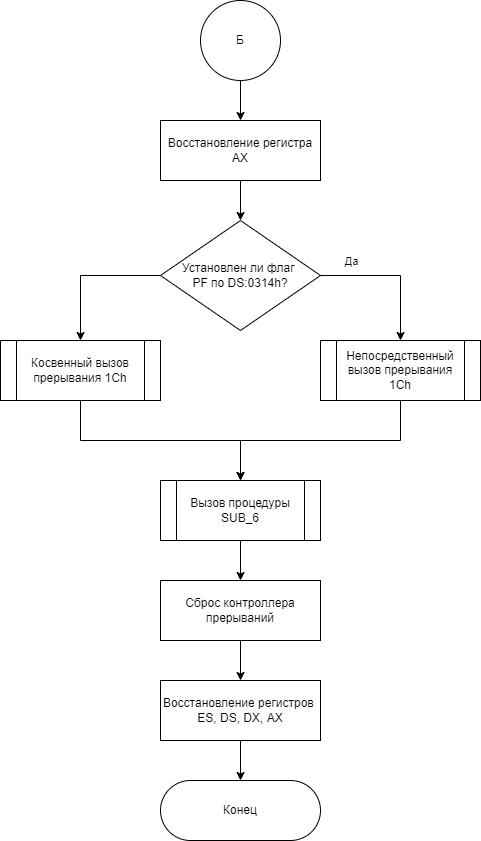

The diagram above was exported from draw.io. Its source (the exported page's mxGraphModel, read from the mxfile embedded in the PNG):
<mxGraphModel dx="415" dy="1913" grid="1" gridSize="10" guides="1" tooltips="1" connect="1" arrows="1" fold="1" page="1" pageScale="1" pageWidth="827" pageHeight="1169" math="0" shadow="0">
  <root>
    <mxCell id="WIyWlLk6GJQsqaUBKTNV-0" />
    <mxCell id="WIyWlLk6GJQsqaUBKTNV-1" parent="WIyWlLk6GJQsqaUBKTNV-0" />
    <mxCell id="EZAuC6eTgLDVoPqnHKvW-1" value="" style="edgeStyle=orthogonalEdgeStyle;rounded=0;orthogonalLoop=1;jettySize=auto;html=1;" edge="1" parent="WIyWlLk6GJQsqaUBKTNV-1" source="WIyWlLk6GJQsqaUBKTNV-3" target="WIyWlLk6GJQsqaUBKTNV-10">
      <mxGeometry relative="1" as="geometry" />
    </mxCell>
    <mxCell id="WIyWlLk6GJQsqaUBKTNV-3" value="Восстановление регистра AX" style="rounded=0;whiteSpace=wrap;html=1;fontSize=12;glass=0;strokeWidth=1;shadow=0;" parent="WIyWlLk6GJQsqaUBKTNV-1" vertex="1">
      <mxGeometry x="160" y="60" width="160" height="60" as="geometry" />
    </mxCell>
    <mxCell id="EZAuC6eTgLDVoPqnHKvW-11" value="" style="edgeStyle=orthogonalEdgeStyle;rounded=0;orthogonalLoop=1;jettySize=auto;html=1;" edge="1" parent="WIyWlLk6GJQsqaUBKTNV-1" source="WIyWlLk6GJQsqaUBKTNV-7" target="EZAuC6eTgLDVoPqnHKvW-9">
      <mxGeometry relative="1" as="geometry" />
    </mxCell>
    <mxCell id="WIyWlLk6GJQsqaUBKTNV-7" value="Сброс контроллера прерываний" style="rounded=0;whiteSpace=wrap;html=1;fontSize=12;glass=0;strokeWidth=1;shadow=0;" parent="WIyWlLk6GJQsqaUBKTNV-1" vertex="1">
      <mxGeometry x="160" y="520" width="160" height="60" as="geometry" />
    </mxCell>
    <mxCell id="EZAuC6eTgLDVoPqnHKvW-4" style="edgeStyle=orthogonalEdgeStyle;rounded=0;orthogonalLoop=1;jettySize=auto;html=1;entryX=0.5;entryY=0;entryDx=0;entryDy=0;" edge="1" parent="WIyWlLk6GJQsqaUBKTNV-1" source="WIyWlLk6GJQsqaUBKTNV-10" target="EZAuC6eTgLDVoPqnHKvW-2">
      <mxGeometry relative="1" as="geometry">
        <Array as="points">
          <mxPoint x="80" y="215" />
        </Array>
      </mxGeometry>
    </mxCell>
    <mxCell id="EZAuC6eTgLDVoPqnHKvW-5" style="edgeStyle=orthogonalEdgeStyle;rounded=0;orthogonalLoop=1;jettySize=auto;html=1;entryX=0.5;entryY=0;entryDx=0;entryDy=0;" edge="1" parent="WIyWlLk6GJQsqaUBKTNV-1" source="WIyWlLk6GJQsqaUBKTNV-10" target="EZAuC6eTgLDVoPqnHKvW-3">
      <mxGeometry relative="1" as="geometry">
        <Array as="points">
          <mxPoint x="400" y="215" />
        </Array>
      </mxGeometry>
    </mxCell>
    <mxCell id="EZAuC6eTgLDVoPqnHKvW-14" value="Да" style="edgeLabel;html=1;align=center;verticalAlign=middle;resizable=0;points=[];" vertex="1" connectable="0" parent="EZAuC6eTgLDVoPqnHKvW-5">
      <mxGeometry x="0.1094" y="3" relative="1" as="geometry">
        <mxPoint x="-53" y="-15" as="offset" />
      </mxGeometry>
    </mxCell>
    <mxCell id="WIyWlLk6GJQsqaUBKTNV-10" value="Установлен ли флаг &lt;br&gt;PF по DS:0314h?" style="rhombus;whiteSpace=wrap;html=1;shadow=0;fontFamily=Helvetica;fontSize=12;align=center;strokeWidth=1;spacing=14;spacingTop=0;spacingLeft=0;" parent="WIyWlLk6GJQsqaUBKTNV-1" vertex="1">
      <mxGeometry x="160" y="160" width="160" height="110" as="geometry" />
    </mxCell>
    <mxCell id="bQ0sQd1bsR_GkZ_egoyR-6" value="" style="edgeStyle=orthogonalEdgeStyle;rounded=0;orthogonalLoop=1;jettySize=auto;html=1;fontFamily=Helvetica;fontSize=12;fontColor=default;" parent="WIyWlLk6GJQsqaUBKTNV-1" edge="1">
      <mxGeometry relative="1" as="geometry">
        <mxPoint x="240" y="20" as="sourcePoint" />
        <mxPoint x="240" y="60" as="targetPoint" />
      </mxGeometry>
    </mxCell>
    <mxCell id="EZAuC6eTgLDVoPqnHKvW-0" value="Б" style="ellipse;whiteSpace=wrap;html=1;aspect=fixed;" vertex="1" parent="WIyWlLk6GJQsqaUBKTNV-1">
      <mxGeometry x="200" y="-60" width="80" height="80" as="geometry" />
    </mxCell>
    <mxCell id="EZAuC6eTgLDVoPqnHKvW-8" style="edgeStyle=orthogonalEdgeStyle;rounded=0;orthogonalLoop=1;jettySize=auto;html=1;entryX=0.5;entryY=0;entryDx=0;entryDy=0;" edge="1" parent="WIyWlLk6GJQsqaUBKTNV-1" source="EZAuC6eTgLDVoPqnHKvW-2" target="EZAuC6eTgLDVoPqnHKvW-6">
      <mxGeometry relative="1" as="geometry">
        <mxPoint x="240" y="380" as="targetPoint" />
        <Array as="points">
          <mxPoint x="80" y="380" />
          <mxPoint x="240" y="380" />
        </Array>
      </mxGeometry>
    </mxCell>
    <mxCell id="EZAuC6eTgLDVoPqnHKvW-2" value="Косвенный вызов прерывания 1Ch" style="shape=process;whiteSpace=wrap;html=1;backgroundOutline=1;" vertex="1" parent="WIyWlLk6GJQsqaUBKTNV-1">
      <mxGeometry y="280" width="160" height="60" as="geometry" />
    </mxCell>
    <mxCell id="EZAuC6eTgLDVoPqnHKvW-7" style="edgeStyle=orthogonalEdgeStyle;rounded=0;orthogonalLoop=1;jettySize=auto;html=1;" edge="1" parent="WIyWlLk6GJQsqaUBKTNV-1" source="EZAuC6eTgLDVoPqnHKvW-3" target="EZAuC6eTgLDVoPqnHKvW-6">
      <mxGeometry relative="1" as="geometry">
        <Array as="points">
          <mxPoint x="400" y="380" />
          <mxPoint x="240" y="380" />
        </Array>
      </mxGeometry>
    </mxCell>
    <mxCell id="EZAuC6eTgLDVoPqnHKvW-3" value="Непосредственный вызов прерывания 1Ch" style="shape=process;whiteSpace=wrap;html=1;backgroundOutline=1;" vertex="1" parent="WIyWlLk6GJQsqaUBKTNV-1">
      <mxGeometry x="320" y="280" width="160" height="60" as="geometry" />
    </mxCell>
    <mxCell id="EZAuC6eTgLDVoPqnHKvW-10" value="" style="edgeStyle=orthogonalEdgeStyle;rounded=0;orthogonalLoop=1;jettySize=auto;html=1;" edge="1" parent="WIyWlLk6GJQsqaUBKTNV-1" source="EZAuC6eTgLDVoPqnHKvW-6" target="WIyWlLk6GJQsqaUBKTNV-7">
      <mxGeometry relative="1" as="geometry" />
    </mxCell>
    <mxCell id="EZAuC6eTgLDVoPqnHKvW-6" value="Вызов процедуры SUB_6" style="shape=process;whiteSpace=wrap;html=1;backgroundOutline=1;" vertex="1" parent="WIyWlLk6GJQsqaUBKTNV-1">
      <mxGeometry x="160" y="420" width="160" height="60" as="geometry" />
    </mxCell>
    <mxCell id="EZAuC6eTgLDVoPqnHKvW-13" value="" style="edgeStyle=orthogonalEdgeStyle;rounded=0;orthogonalLoop=1;jettySize=auto;html=1;" edge="1" parent="WIyWlLk6GJQsqaUBKTNV-1" source="EZAuC6eTgLDVoPqnHKvW-9" target="EZAuC6eTgLDVoPqnHKvW-12">
      <mxGeometry relative="1" as="geometry" />
    </mxCell>
    <mxCell id="EZAuC6eTgLDVoPqnHKvW-9" value="Восстановление регистров&amp;nbsp;&lt;br&gt;ES, DS, DX, AX" style="rounded=0;whiteSpace=wrap;html=1;fontSize=12;glass=0;strokeWidth=1;shadow=0;" vertex="1" parent="WIyWlLk6GJQsqaUBKTNV-1">
      <mxGeometry x="160" y="620" width="160" height="60" as="geometry" />
    </mxCell>
    <mxCell id="EZAuC6eTgLDVoPqnHKvW-12" value="Конец" style="rounded=1;whiteSpace=wrap;html=1;arcSize=50;" vertex="1" parent="WIyWlLk6GJQsqaUBKTNV-1">
      <mxGeometry x="160" y="720" width="160" height="60" as="geometry" />
    </mxCell>
  </root>
</mxGraphModel>